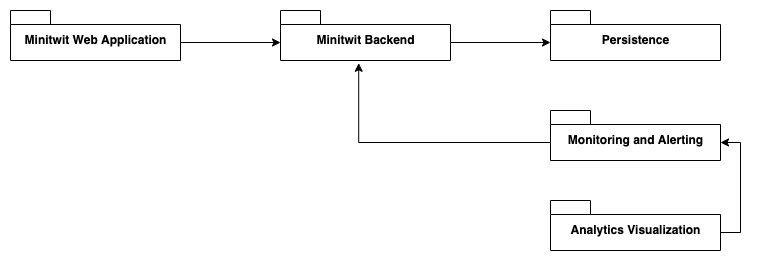

The diagram above was exported from draw.io. Its source (the exported page's mxGraphModel, read from the mxfile embedded in the PNG):
<mxGraphModel dx="1426" dy="801" grid="1" gridSize="10" guides="1" tooltips="1" connect="1" arrows="1" fold="1" page="1" pageScale="1" pageWidth="3300" pageHeight="4681" math="0" shadow="0">
  <root>
    <mxCell id="0" />
    <mxCell id="1" parent="0" />
    <mxCell id="2" style="edgeStyle=orthogonalEdgeStyle;rounded=0;orthogonalLoop=1;jettySize=auto;html=1;exitX=0;exitY=0;exitDx=170;exitDy=32;exitPerimeter=0;entryX=0;entryY=0;entryDx=0;entryDy=32;entryPerimeter=0;" edge="1" source="3" target="5" parent="1">
      <mxGeometry relative="1" as="geometry" />
    </mxCell>
    <mxCell id="3" value="Minitwit Web Application" style="shape=folder;fontStyle=1;spacingTop=10;tabWidth=40;tabHeight=14;tabPosition=left;html=1;" vertex="1" parent="1">
      <mxGeometry x="270" y="150" width="170" height="50" as="geometry" />
    </mxCell>
    <mxCell id="4" style="edgeStyle=orthogonalEdgeStyle;rounded=0;orthogonalLoop=1;jettySize=auto;html=1;exitX=0;exitY=0;exitDx=170;exitDy=32;exitPerimeter=0;entryX=0;entryY=0;entryDx=0;entryDy=32;entryPerimeter=0;" edge="1" source="5" target="6" parent="1">
      <mxGeometry relative="1" as="geometry" />
    </mxCell>
    <mxCell id="5" value="Minitwit Backend" style="shape=folder;fontStyle=1;spacingTop=10;tabWidth=40;tabHeight=14;tabPosition=left;html=1;" vertex="1" parent="1">
      <mxGeometry x="540" y="150" width="170" height="50" as="geometry" />
    </mxCell>
    <mxCell id="6" value="Persistence" style="shape=folder;fontStyle=1;spacingTop=10;tabWidth=40;tabHeight=14;tabPosition=left;html=1;" vertex="1" parent="1">
      <mxGeometry x="810" y="150" width="170" height="50" as="geometry" />
    </mxCell>
    <mxCell id="7" style="edgeStyle=orthogonalEdgeStyle;rounded=0;orthogonalLoop=1;jettySize=auto;html=1;exitX=0;exitY=0;exitDx=170;exitDy=32;exitPerimeter=0;entryX=0;entryY=0;entryDx=170;entryDy=32;entryPerimeter=0;" edge="1" source="8" target="10" parent="1">
      <mxGeometry relative="1" as="geometry" />
    </mxCell>
    <mxCell id="8" value="Analytics Visualization" style="shape=folder;fontStyle=1;spacingTop=10;tabWidth=40;tabHeight=14;tabPosition=left;html=1;" vertex="1" parent="1">
      <mxGeometry x="810" y="340" width="170" height="50" as="geometry" />
    </mxCell>
    <mxCell id="9" style="edgeStyle=orthogonalEdgeStyle;rounded=0;orthogonalLoop=1;jettySize=auto;html=1;exitX=0;exitY=0;exitDx=0;exitDy=32;exitPerimeter=0;entryX=0.46;entryY=1.055;entryDx=0;entryDy=0;entryPerimeter=0;" edge="1" source="10" target="5" parent="1">
      <mxGeometry relative="1" as="geometry" />
    </mxCell>
    <mxCell id="10" value="Monitoring and Alerting" style="shape=folder;fontStyle=1;spacingTop=10;tabWidth=40;tabHeight=14;tabPosition=left;html=1;" vertex="1" parent="1">
      <mxGeometry x="810" y="250" width="170" height="50" as="geometry" />
    </mxCell>
  </root>
</mxGraphModel>